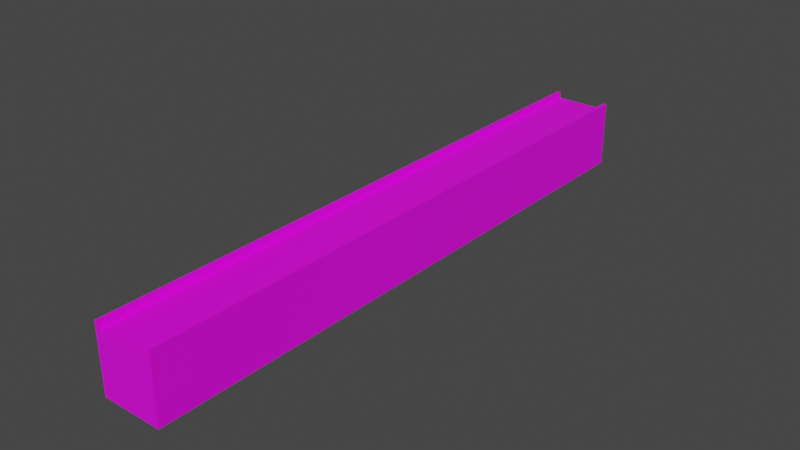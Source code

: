# Source: HCG_Path_Platform.blend  (saved by Blender 2.82.7; exported with 4.5.12 LTS)
import bpy
from mathutils import Matrix  # noqa: F401  (used for matrix-valued properties, if any)

bpy.ops.wm.read_factory_settings(use_empty=True)
scene = bpy.context.scene
scene.name = 'Scene'

# ---- collections
col_collection = bpy.data.collections.new('Collection'); scene.collection.children.link(col_collection)

# ---- images (referenced by path relative to the original .blend; pixels are not part of the script)
import os
ASSET_DIR = os.environ.get("B2B_ASSET_DIR", "")  # directory of the original .blend (textures are referenced by path, not embedded)
HERE = os.path.dirname(os.path.abspath(__file__))  # packed textures are extracted next to this script under _unpacked/

def load_image(name, relpath, width, height, colorspace="sRGB"):
    """Load a texture the original file referenced (path relative to the .blend, or extracted next to this script)."""
    p = next((c for c in (os.path.join(HERE, relpath), os.path.join(ASSET_DIR, relpath)) if relpath and os.path.exists(c)), "")
    if p:
        img = bpy.data.images.load(p, check_existing=True)
        img.name = name
    else:  # same state as the original file: an image datablock whose file is absent (Cycles renders it pink)
        img = bpy.data.images.new(name, width, height)
        img.source = "FILE"
        img.filepath = "//" + (relpath or name)
    img.colorspace_settings.name = colorspace
    return img
img_9q3wqlne_png = load_image('9q3WqlnE.png', '9q3WqlnE.png', 1024, 1024, 'sRGB')

# ---- materials (node trees are filled in below, after node groups)
mat_platform = bpy.data.materials.new('Platform')
mat_platform.use_transparent_shadow = False

# ---- material node trees
mat_platform.use_nodes = True; mat_platform.node_tree.nodes.clear()
_N = mat_platform.node_tree.nodes; _L = mat_platform.node_tree.links
n0 = _N.new('ShaderNodeOutputMaterial'); n0.name = 'Material Output'; n0.location = (300, 300)
n1 = _N.new('ShaderNodeBsdfPrincipled'); n1.name = 'Principled BSDF'; n1.location = (10, 300)
n1.distribution = 'GGX'
n1.subsurface_method = 'BURLEY'
n1.inputs[3].default_value = 1.45
n1.inputs[27].default_value = (0.0, 0.0, 0.0, 1.0)
n1.inputs[28].default_value = 1.0
n2 = _N.new('ShaderNodeTexImage'); n2.name = 'Image Texture'; n2.location = (-379, 214)
n2.image = img_9q3wqlne_png
n2.interpolation = 'Closest'
_L.new(n1.outputs[0], n0.inputs[0])
_L.new(n2.outputs[0], n1.inputs[0])
n0.is_active_output = True

# ---- world
world_world = bpy.data.worlds.new('World'); scene.world = world_world
world_world.use_nodes = True; world_world.node_tree.nodes.clear()
_N = world_world.node_tree.nodes; _L = world_world.node_tree.links
n0 = _N.new('ShaderNodeOutputWorld'); n0.name = 'World Output'; n0.location = (300, 300)
n1 = _N.new('ShaderNodeBackground'); n1.name = 'Background'; n1.location = (10, 300)
n1.inputs[0].default_value = (0.05088, 0.05088, 0.05088, 1.0)
_L.new(n1.outputs[0], n0.inputs[0])
n0.is_active_output = True
world_world.color = (0.05088, 0.05088, 0.05088)
world_world.use_sun_shadow = False
world_world.sun_shadow_jitter_overblur = 0.0

# ---- meshes
me_cube_001 = bpy.data.meshes.new('Cube.001')
me_cube_001.from_pydata([(-1.0, -10.0, -1.0), (-1.0, -10.0, 1.0), (-1.0, 10.0, -1.0), (-1.0, 10.0, 1.0), (1.0, -10.0, -1.0), (1.0, -10.0, 1.0), (1.0, 10.0, -1.0), (1.0, 10.0, 1.0), (-1.001, -10.0, 0.997), (-1.001, -10.0, 1.205), (-1.001, 10.0, 0.997), (-1.001, 10.0, 1.205), (-0.8802, -10.0, 0.997), (-0.8802, -10.0, 1.205), (-0.8802, 10.0, 0.997), (-0.8802, 10.0, 1.205), (0.8815, -10.0, 0.997), (0.8815, -10.0, 1.205), (0.8815, 10.0, 0.997), (0.8815, 10.0, 1.205), (1.002, -10.0, 0.997), (1.002, -10.0, 1.205), (1.002, 10.0, 0.997), (1.002, 10.0, 1.205)], [], [(0, 1, 3, 2), (2, 3, 7, 6), (6, 7, 5, 4), (4, 5, 1, 0), (2, 6, 4, 0), (7, 3, 1, 5), (8, 9, 11, 10), (10, 11, 15, 14), (14, 15, 13, 12), (12, 13, 9, 8), (10, 14, 12, 8), (15, 11, 9, 13), (16, 17, 19, 18), (18, 19, 23, 22), (22, 23, 21, 20), (20, 21, 17, 16), (18, 22, 20, 16), (23, 19, 17, 21)])
_uv = me_cube_001.uv_layers.new(name='UVMap')
_uv.uv.foreach_set('vector', [0.5547, 0.168, 0.5547, 0.168, 0.5547, 0.168, 0.5547, 0.168, 0.5547, 0.168, 0.5547, 0.168, 0.5547, 0.168, 0.5547, 0.168, 0.5547, 0.168, 0.5547, 0.168, 0.5547, 0.168, 0.5547, 0.168, 0.5547, 0.168, 0.5547, 0.168, 0.5547, 0.168, 0.5547, 0.168, 0.5547, 0.168, 0.5547, 0.168, 0.5547, 0.168, 0.5547, 0.168, 0.1719, 0.7969, 0.1719, 0.7969, 0.1719, 0.7969, 0.1719, 0.7969, 0.4453, 0.8242, 0.4453, 0.8242, 0.4453, 0.8242, 0.4453, 0.8242, 0.4453, 0.8242, 0.4453, 0.8242, 0.4453, 0.8242, 0.4453, 0.8242, 0.4453, 0.8242, 0.4453, 0.8242, 0.4453, 0.8242, 0.4453, 0.8242, 0.4453, 0.8242, 0.4453, 0.8242, 0.4453, 0.8242, 0.4453, 0.8242, 0.5, 0.5, 0.5, 0.5, 0.5, 0.5, 0.5, 0.5, 0.4453, 0.8242, 0.4453, 0.8242, 0.4453, 0.8242, 0.4453, 0.8242, 0.4453, 0.8242, 0.4453, 0.8242, 0.4453, 0.8242, 0.4453, 0.8242, 0.4453, 0.8242, 0.4453, 0.8242, 0.4453, 0.8242, 0.4453, 0.8242, 0.4453, 0.8242, 0.4453, 0.8242, 0.4453, 0.8242, 0.4453, 0.8242, 0.4453, 0.8242, 0.4453, 0.8242, 0.4453, 0.8242, 0.4453, 0.8242, 0.5, 0.5, 0.5, 0.5, 0.5, 0.5, 0.5, 0.5, 0.4453, 0.8242, 0.4453, 0.8242, 0.4453, 0.8242, 0.4453, 0.8242])
me_cube_001.materials.append(mat_platform)
me_cube_001.use_remesh_fix_poles = True
me_cube_001.use_remesh_preserve_attributes = False
me_cube_001.use_mirror_vertex_groups = False
me_cube_001.update()

# ---- objects
ob_platform_01 = bpy.data.objects.new('Platform_01', me_cube_001)

# ---- transforms, parenting, visibility, modifiers, constraints
ob_platform_01.location = (0.0, 0.0, 0.0)
ob_platform_01.lineart.crease_threshold = 0.0

# ---- collection membership
col_collection.objects.link(ob_platform_01)

# ---- scene / render settings (as saved in the file)
scene.frame_start = 1; scene.frame_end = 250; scene.frame_set(1)
scene.render.engine = 'BLENDER_EEVEE_NEXT'
scene.cycles.use_denoising = False
scene.cycles.samples = 128
scene.cycles.sampling_pattern = 'TABULATED_SOBOL'
scene.cycles.use_adaptive_sampling = False
scene.cycles.use_light_tree = False
scene.view_settings.view_transform = 'Filmic'
bpy.context.view_layer.update()

# ---- added for rendering (the .blend has no active camera and no usable light): camera, sun
cam_auto = bpy.data.cameras.new('AutoCamera')
cam_auto.lens = 50.0
cam_auto.sensor_width = 36.0
cam_auto.clip_end = 1000.0
ob_auto_camera = bpy.data.objects.new('AutoCamera', cam_auto)
scene.collection.objects.link(ob_auto_camera)
ob_auto_camera.location = (18.7093, -22.4505, 15.0697)
ob_auto_camera.rotation_euler = (1.09748, -7.21219e-08, 0.694738)
scene.camera = ob_auto_camera
light_auto_sun = bpy.data.lights.new('AutoSun', 'SUN')
light_auto_sun.energy = 3.0
light_auto_sun.angle = 0.0523599
ob_auto_sun = bpy.data.objects.new('AutoSun', light_auto_sun)
scene.collection.objects.link(ob_auto_sun)
ob_auto_sun.rotation_euler = (0.872665, 0.174533, 0.523599)
bpy.context.view_layer.update()
